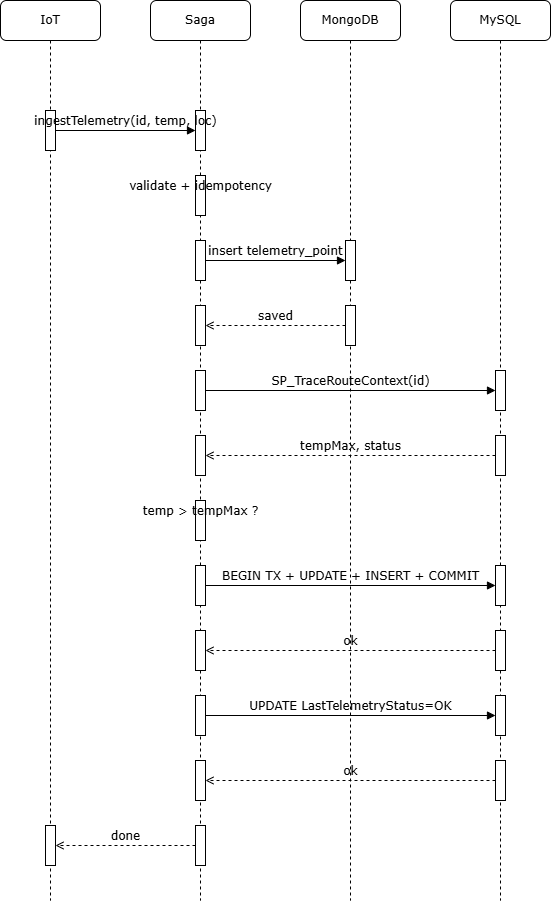

The diagram above was exported from draw.io. Its source (the exported page's mxGraphModel, read from the mxfile embedded in the PNG):
<mxGraphModel dx="1360" dy="870" grid="1" gridSize="10" guides="1" tooltips="1" connect="1" arrows="1" fold="1" page="1" pageScale="1" pageWidth="1100" pageHeight="850" background="none" math="0" shadow="0">
  <root>
    <mxCell id="0" />
    <mxCell id="1" parent="0" />
    <mxCell id="id-7c46c5a62322" parent="1" style="shape=umlLifeline;perimeter=lifelinePerimeter;whiteSpace=wrap;html=1;container=1;collapsible=0;recursiveResize=0;outlineConnect=0;rounded=1;shadow=0;comic=0;labelBackgroundColor=none;strokeWidth=1;fontFamily=Verdana;fontSize=12;align=center;" value="IoT" vertex="1">
      <mxGeometry height="900" width="100" x="100" y="80" as="geometry" />
    </mxCell>
    <mxCell id="id-f20ebeec2480" parent="id-7c46c5a62322" style="html=1;points=[];perimeter=orthogonalPerimeter;rounded=0;shadow=0;comic=0;labelBackgroundColor=none;strokeWidth=1;fontFamily=Verdana;fontSize=12;align=center;" value="" vertex="1">
      <mxGeometry height="40" width="10" x="45" y="110" as="geometry" />
    </mxCell>
    <mxCell id="id-265ccae407a2" parent="id-7c46c5a62322" style="html=1;points=[];perimeter=orthogonalPerimeter;rounded=0;shadow=0;comic=0;labelBackgroundColor=none;strokeWidth=1;fontFamily=Verdana;fontSize=12;align=center;" value="" vertex="1">
      <mxGeometry height="40" width="10" x="45" y="825" as="geometry" />
    </mxCell>
    <mxCell id="id-26ab31d73794" parent="1" style="shape=umlLifeline;perimeter=lifelinePerimeter;whiteSpace=wrap;html=1;container=1;collapsible=0;recursiveResize=0;outlineConnect=0;rounded=1;shadow=0;comic=0;labelBackgroundColor=none;strokeWidth=1;fontFamily=Verdana;fontSize=12;align=center;" value="Saga" vertex="1">
      <mxGeometry height="900" width="100" x="250" y="80" as="geometry" />
    </mxCell>
    <mxCell id="id-3cae74c549d7" parent="id-26ab31d73794" style="html=1;points=[];perimeter=orthogonalPerimeter;rounded=0;shadow=0;comic=0;labelBackgroundColor=none;strokeWidth=1;fontFamily=Verdana;fontSize=12;align=center;" value="" vertex="1">
      <mxGeometry height="40" width="10" x="45" y="110" as="geometry" />
    </mxCell>
    <mxCell id="id-55be51d3ca45" parent="id-26ab31d73794" style="html=1;points=[];perimeter=orthogonalPerimeter;rounded=0;shadow=0;comic=0;labelBackgroundColor=none;strokeWidth=1;fontFamily=Verdana;fontSize=12;align=center;" value="" vertex="1">
      <mxGeometry height="40" width="10" x="45" y="175" as="geometry" />
    </mxCell>
    <mxCell id="id-c1c89185d667" parent="id-26ab31d73794" style="html=1;points=[];perimeter=orthogonalPerimeter;rounded=0;shadow=0;comic=0;labelBackgroundColor=none;strokeWidth=1;fontFamily=Verdana;fontSize=12;align=center;" value="" vertex="1">
      <mxGeometry height="40" width="10" x="45" y="175" as="geometry" />
    </mxCell>
    <mxCell id="id-a2acea5a8bab" parent="id-26ab31d73794" style="html=1;points=[];perimeter=orthogonalPerimeter;rounded=0;shadow=0;comic=0;labelBackgroundColor=none;strokeWidth=1;fontFamily=Verdana;fontSize=12;align=center;" value="" vertex="1">
      <mxGeometry height="40" width="10" x="45" y="240" as="geometry" />
    </mxCell>
    <mxCell id="id-d508483662bc" parent="id-26ab31d73794" style="html=1;points=[];perimeter=orthogonalPerimeter;rounded=0;shadow=0;comic=0;labelBackgroundColor=none;strokeWidth=1;fontFamily=Verdana;fontSize=12;align=center;" value="" vertex="1">
      <mxGeometry height="40" width="10" x="45" y="305" as="geometry" />
    </mxCell>
    <mxCell id="id-fd92de4085c2" parent="id-26ab31d73794" style="html=1;points=[];perimeter=orthogonalPerimeter;rounded=0;shadow=0;comic=0;labelBackgroundColor=none;strokeWidth=1;fontFamily=Verdana;fontSize=12;align=center;" value="" vertex="1">
      <mxGeometry height="40" width="10" x="45" y="370" as="geometry" />
    </mxCell>
    <mxCell id="id-8d581732d63a" parent="id-26ab31d73794" style="html=1;points=[];perimeter=orthogonalPerimeter;rounded=0;shadow=0;comic=0;labelBackgroundColor=none;strokeWidth=1;fontFamily=Verdana;fontSize=12;align=center;" value="" vertex="1">
      <mxGeometry height="40" width="10" x="45" y="435" as="geometry" />
    </mxCell>
    <mxCell id="id-e76148fa77c0" parent="id-26ab31d73794" style="html=1;points=[];perimeter=orthogonalPerimeter;rounded=0;shadow=0;comic=0;labelBackgroundColor=none;strokeWidth=1;fontFamily=Verdana;fontSize=12;align=center;" value="" vertex="1">
      <mxGeometry height="40" width="10" x="45" y="500" as="geometry" />
    </mxCell>
    <mxCell id="id-40dd7945f29c" parent="id-26ab31d73794" style="html=1;points=[];perimeter=orthogonalPerimeter;rounded=0;shadow=0;comic=0;labelBackgroundColor=none;strokeWidth=1;fontFamily=Verdana;fontSize=12;align=center;" value="" vertex="1">
      <mxGeometry height="40" width="10" x="45" y="500" as="geometry" />
    </mxCell>
    <mxCell id="id-d753fb2781ae" parent="id-26ab31d73794" style="html=1;points=[];perimeter=orthogonalPerimeter;rounded=0;shadow=0;comic=0;labelBackgroundColor=none;strokeWidth=1;fontFamily=Verdana;fontSize=12;align=center;" value="" vertex="1">
      <mxGeometry height="40" width="10" x="45" y="565" as="geometry" />
    </mxCell>
    <mxCell id="id-97d1e3e523c7" parent="id-26ab31d73794" style="html=1;points=[];perimeter=orthogonalPerimeter;rounded=0;shadow=0;comic=0;labelBackgroundColor=none;strokeWidth=1;fontFamily=Verdana;fontSize=12;align=center;" value="" vertex="1">
      <mxGeometry height="40" width="10" x="45" y="630" as="geometry" />
    </mxCell>
    <mxCell id="id-e4ec729f0f89" parent="id-26ab31d73794" style="html=1;points=[];perimeter=orthogonalPerimeter;rounded=0;shadow=0;comic=0;labelBackgroundColor=none;strokeWidth=1;fontFamily=Verdana;fontSize=12;align=center;" value="" vertex="1">
      <mxGeometry height="40" width="10" x="45" y="695" as="geometry" />
    </mxCell>
    <mxCell id="id-c52bc620fd32" parent="id-26ab31d73794" style="html=1;points=[];perimeter=orthogonalPerimeter;rounded=0;shadow=0;comic=0;labelBackgroundColor=none;strokeWidth=1;fontFamily=Verdana;fontSize=12;align=center;" value="" vertex="1">
      <mxGeometry height="40" width="10" x="45" y="760" as="geometry" />
    </mxCell>
    <mxCell id="id-5402197693de" parent="id-26ab31d73794" style="html=1;points=[];perimeter=orthogonalPerimeter;rounded=0;shadow=0;comic=0;labelBackgroundColor=none;strokeWidth=1;fontFamily=Verdana;fontSize=12;align=center;" value="" vertex="1">
      <mxGeometry height="40" width="10" x="45" y="825" as="geometry" />
    </mxCell>
    <mxCell id="id-b2ed66d9151f" parent="1" style="shape=umlLifeline;perimeter=lifelinePerimeter;whiteSpace=wrap;html=1;container=1;collapsible=0;recursiveResize=0;outlineConnect=0;rounded=1;shadow=0;comic=0;labelBackgroundColor=none;strokeWidth=1;fontFamily=Verdana;fontSize=12;align=center;" value="MongoDB" vertex="1">
      <mxGeometry height="900" width="100" x="400" y="80" as="geometry" />
    </mxCell>
    <mxCell id="id-325a9a83163a" parent="id-b2ed66d9151f" style="html=1;points=[];perimeter=orthogonalPerimeter;rounded=0;shadow=0;comic=0;labelBackgroundColor=none;strokeWidth=1;fontFamily=Verdana;fontSize=12;align=center;" value="" vertex="1">
      <mxGeometry height="40" width="10" x="45" y="240" as="geometry" />
    </mxCell>
    <mxCell id="id-9b6ce3d55430" parent="id-b2ed66d9151f" style="html=1;points=[];perimeter=orthogonalPerimeter;rounded=0;shadow=0;comic=0;labelBackgroundColor=none;strokeWidth=1;fontFamily=Verdana;fontSize=12;align=center;" value="" vertex="1">
      <mxGeometry height="40" width="10" x="45" y="305" as="geometry" />
    </mxCell>
    <mxCell id="id-ebe2aa9b5464" parent="1" style="shape=umlLifeline;perimeter=lifelinePerimeter;whiteSpace=wrap;html=1;container=1;collapsible=0;recursiveResize=0;outlineConnect=0;rounded=1;shadow=0;comic=0;labelBackgroundColor=none;strokeWidth=1;fontFamily=Verdana;fontSize=12;align=center;" value="MySQL" vertex="1">
      <mxGeometry height="900" width="100" x="550" y="80" as="geometry" />
    </mxCell>
    <mxCell id="id-30f8964979dc" parent="id-ebe2aa9b5464" style="html=1;points=[];perimeter=orthogonalPerimeter;rounded=0;shadow=0;comic=0;labelBackgroundColor=none;strokeWidth=1;fontFamily=Verdana;fontSize=12;align=center;" value="" vertex="1">
      <mxGeometry height="40" width="10" x="45" y="370" as="geometry" />
    </mxCell>
    <mxCell id="id-2f341ed09535" parent="id-ebe2aa9b5464" style="html=1;points=[];perimeter=orthogonalPerimeter;rounded=0;shadow=0;comic=0;labelBackgroundColor=none;strokeWidth=1;fontFamily=Verdana;fontSize=12;align=center;" value="" vertex="1">
      <mxGeometry height="40" width="10" x="45" y="435" as="geometry" />
    </mxCell>
    <mxCell id="id-bee2d4ac5480" parent="id-ebe2aa9b5464" style="html=1;points=[];perimeter=orthogonalPerimeter;rounded=0;shadow=0;comic=0;labelBackgroundColor=none;strokeWidth=1;fontFamily=Verdana;fontSize=12;align=center;" value="" vertex="1">
      <mxGeometry height="40" width="10" x="45" y="565" as="geometry" />
    </mxCell>
    <mxCell id="id-25de83cd4d52" parent="id-ebe2aa9b5464" style="html=1;points=[];perimeter=orthogonalPerimeter;rounded=0;shadow=0;comic=0;labelBackgroundColor=none;strokeWidth=1;fontFamily=Verdana;fontSize=12;align=center;" value="" vertex="1">
      <mxGeometry height="40" width="10" x="45" y="630" as="geometry" />
    </mxCell>
    <mxCell id="id-138ab2872fa9" parent="id-ebe2aa9b5464" style="html=1;points=[];perimeter=orthogonalPerimeter;rounded=0;shadow=0;comic=0;labelBackgroundColor=none;strokeWidth=1;fontFamily=Verdana;fontSize=12;align=center;" value="" vertex="1">
      <mxGeometry height="40" width="10" x="45" y="695" as="geometry" />
    </mxCell>
    <mxCell id="id-baff50d4b2f8" parent="id-ebe2aa9b5464" style="html=1;points=[];perimeter=orthogonalPerimeter;rounded=0;shadow=0;comic=0;labelBackgroundColor=none;strokeWidth=1;fontFamily=Verdana;fontSize=12;align=center;" value="" vertex="1">
      <mxGeometry height="40" width="10" x="45" y="760" as="geometry" />
    </mxCell>
    <mxCell id="id-c73de6030ecd" edge="1" parent="1" source="id-f20ebeec2480" style="html=1;verticalAlign=bottom;labelBackgroundColor=none;fontFamily=Verdana;fontSize=12;edgeStyle=elbowEdgeStyle;elbow=vertical;endArrow=block;dashed=0;" target="id-3cae74c549d7" value="ingestTelemetry(id, temp, loc)">
      <mxGeometry relative="1" as="geometry">
        <Array as="points">
          <mxPoint x="150" y="190" />
          <mxPoint x="300" y="190" />
        </Array>
      </mxGeometry>
    </mxCell>
    <mxCell id="id-135e2910cd26" edge="1" parent="1" source="id-55be51d3ca45" style="html=1;verticalAlign=bottom;labelBackgroundColor=none;fontFamily=Verdana;fontSize=12;edgeStyle=elbowEdgeStyle;elbow=vertical;endArrow=block;dashed=0;" target="id-c1c89185d667" value="validate + idempotency">
      <mxGeometry relative="1" as="geometry">
        <Array as="points">
          <mxPoint x="300" y="255" />
          <mxPoint x="300" y="255" />
        </Array>
      </mxGeometry>
    </mxCell>
    <mxCell id="id-0391a9a7e31d" edge="1" parent="1" source="id-a2acea5a8bab" style="html=1;verticalAlign=bottom;labelBackgroundColor=none;fontFamily=Verdana;fontSize=12;edgeStyle=elbowEdgeStyle;elbow=vertical;endArrow=block;dashed=0;" target="id-325a9a83163a" value="insert telemetry_point">
      <mxGeometry relative="1" as="geometry">
        <Array as="points">
          <mxPoint x="300" y="320" />
          <mxPoint x="450" y="320" />
        </Array>
      </mxGeometry>
    </mxCell>
    <mxCell id="id-ed4eeead6112" edge="1" parent="1" source="id-9b6ce3d55430" style="html=1;verticalAlign=bottom;labelBackgroundColor=none;fontFamily=Verdana;fontSize=12;edgeStyle=elbowEdgeStyle;elbow=vertical;endArrow=open;dashed=1;" target="id-d508483662bc" value="saved">
      <mxGeometry relative="1" as="geometry">
        <Array as="points">
          <mxPoint x="450" y="385" />
          <mxPoint x="300" y="385" />
        </Array>
      </mxGeometry>
    </mxCell>
    <mxCell id="id-c8018ef9a9ab" edge="1" parent="1" source="id-fd92de4085c2" style="html=1;verticalAlign=bottom;labelBackgroundColor=none;fontFamily=Verdana;fontSize=12;edgeStyle=elbowEdgeStyle;elbow=vertical;endArrow=block;dashed=0;" target="id-30f8964979dc" value="SP_TraceRouteContext(id)">
      <mxGeometry relative="1" as="geometry">
        <Array as="points">
          <mxPoint x="300" y="450" />
          <mxPoint x="600" y="450" />
        </Array>
      </mxGeometry>
    </mxCell>
    <mxCell id="id-29f5e4d92b41" edge="1" parent="1" source="id-2f341ed09535" style="html=1;verticalAlign=bottom;labelBackgroundColor=none;fontFamily=Verdana;fontSize=12;edgeStyle=elbowEdgeStyle;elbow=vertical;endArrow=open;dashed=1;" target="id-8d581732d63a" value="tempMax, status">
      <mxGeometry relative="1" as="geometry">
        <Array as="points">
          <mxPoint x="600" y="515" />
          <mxPoint x="300" y="515" />
        </Array>
      </mxGeometry>
    </mxCell>
    <mxCell id="id-b5f866587fdf" edge="1" parent="1" source="id-e76148fa77c0" style="html=1;verticalAlign=bottom;labelBackgroundColor=none;fontFamily=Verdana;fontSize=12;edgeStyle=elbowEdgeStyle;elbow=vertical;endArrow=block;dashed=0;" target="id-40dd7945f29c" value="temp &amp;gt; tempMax ?">
      <mxGeometry relative="1" as="geometry">
        <Array as="points">
          <mxPoint x="300" y="580" />
          <mxPoint x="300" y="580" />
        </Array>
      </mxGeometry>
    </mxCell>
    <mxCell id="id-7e9afa0c99e8" edge="1" parent="1" source="id-d753fb2781ae" style="html=1;verticalAlign=bottom;labelBackgroundColor=none;fontFamily=Verdana;fontSize=12;edgeStyle=elbowEdgeStyle;elbow=vertical;endArrow=block;dashed=0;" target="id-bee2d4ac5480" value="BEGIN TX + UPDATE + INSERT + COMMIT">
      <mxGeometry relative="1" as="geometry">
        <Array as="points">
          <mxPoint x="300" y="645" />
          <mxPoint x="600" y="645" />
        </Array>
      </mxGeometry>
    </mxCell>
    <mxCell id="id-8eed25e604f2" edge="1" parent="1" source="id-25de83cd4d52" style="html=1;verticalAlign=bottom;labelBackgroundColor=none;fontFamily=Verdana;fontSize=12;edgeStyle=elbowEdgeStyle;elbow=vertical;endArrow=open;dashed=1;" target="id-97d1e3e523c7" value="ok">
      <mxGeometry relative="1" as="geometry">
        <Array as="points">
          <mxPoint x="600" y="710" />
          <mxPoint x="300" y="710" />
        </Array>
      </mxGeometry>
    </mxCell>
    <mxCell id="id-dccb81db719e" edge="1" parent="1" source="id-e4ec729f0f89" style="html=1;verticalAlign=bottom;labelBackgroundColor=none;fontFamily=Verdana;fontSize=12;edgeStyle=elbowEdgeStyle;elbow=vertical;endArrow=block;dashed=0;" target="id-138ab2872fa9" value="UPDATE LastTelemetryStatus=OK">
      <mxGeometry relative="1" as="geometry">
        <Array as="points">
          <mxPoint x="300" y="775" />
          <mxPoint x="600" y="775" />
        </Array>
      </mxGeometry>
    </mxCell>
    <mxCell id="id-d4e5cfa97ff4" edge="1" parent="1" source="id-baff50d4b2f8" style="html=1;verticalAlign=bottom;labelBackgroundColor=none;fontFamily=Verdana;fontSize=12;edgeStyle=elbowEdgeStyle;elbow=vertical;endArrow=open;dashed=1;" target="id-c52bc620fd32" value="ok">
      <mxGeometry relative="1" as="geometry">
        <Array as="points">
          <mxPoint x="600" y="840" />
          <mxPoint x="300" y="840" />
        </Array>
      </mxGeometry>
    </mxCell>
    <mxCell id="id-971e4eebe284" edge="1" parent="1" source="id-5402197693de" style="html=1;verticalAlign=bottom;labelBackgroundColor=none;fontFamily=Verdana;fontSize=12;edgeStyle=elbowEdgeStyle;elbow=vertical;endArrow=open;dashed=1;" target="id-265ccae407a2" value="done">
      <mxGeometry relative="1" as="geometry">
        <Array as="points">
          <mxPoint x="300" y="905" />
          <mxPoint x="150" y="905" />
        </Array>
      </mxGeometry>
    </mxCell>
  </root>
</mxGraphModel>